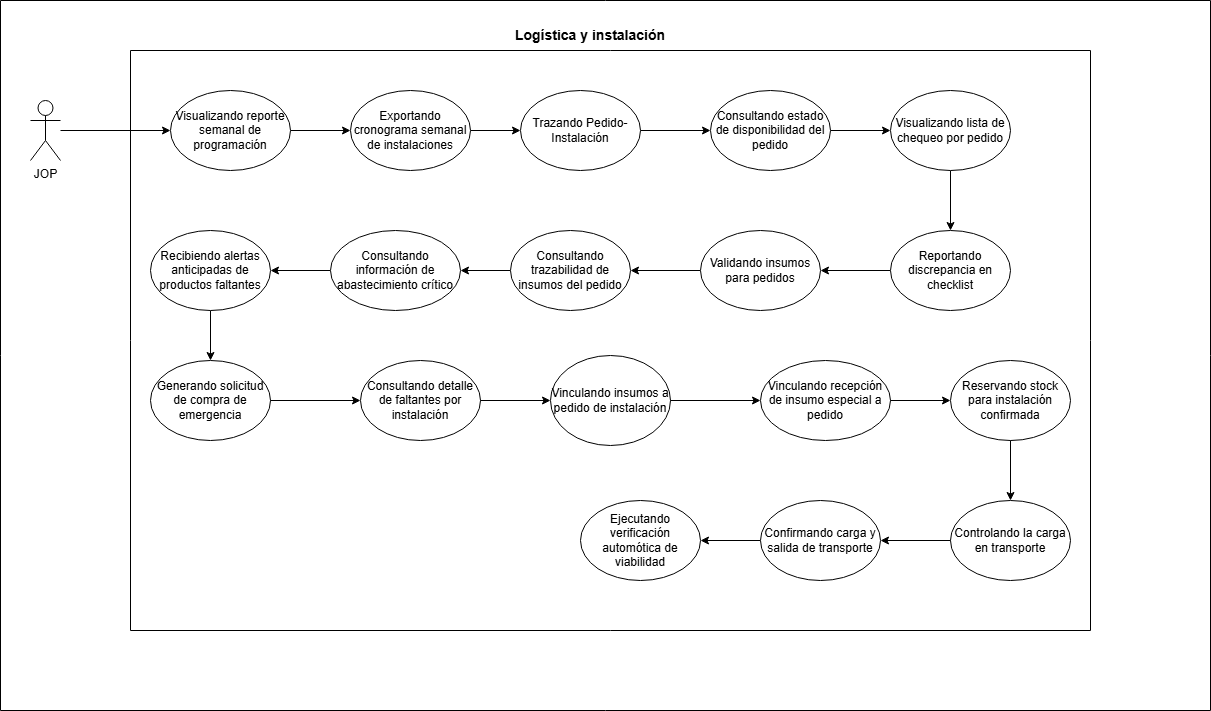

The diagram above was exported from draw.io. Its source (the exported page's mxGraphModel, read from the mxfile embedded in the PNG):
<mxGraphModel dx="2635" dy="1941" grid="0" gridSize="10" guides="1" tooltips="1" connect="1" arrows="1" fold="1" page="1" pageScale="1" pageWidth="827" pageHeight="1169" math="0" shadow="0">
  <root>
    <mxCell id="0" />
    <mxCell id="1" parent="0" />
    <mxCell id="MN9OFsXcn5JN8G1MGgan-1" edge="1" parent="1" source="MN9OFsXcn5JN8G1MGgan-2" style="edgeStyle=orthogonalEdgeStyle;rounded=0;orthogonalLoop=1;jettySize=auto;html=1;entryX=0;entryY=0.5;entryDx=0;entryDy=0;" target="MN9OFsXcn5JN8G1MGgan-4">
      <mxGeometry relative="1" as="geometry" />
    </mxCell>
    <mxCell id="MN9OFsXcn5JN8G1MGgan-2" parent="1" style="shape=umlActor;verticalLabelPosition=bottom;verticalAlign=top;html=1;outlineConnect=0;" value="JOP" vertex="1">
      <mxGeometry height="60" width="30" x="-240" y="50" as="geometry" />
    </mxCell>
    <mxCell id="MN9OFsXcn5JN8G1MGgan-3" edge="1" parent="1" source="MN9OFsXcn5JN8G1MGgan-4" style="edgeStyle=orthogonalEdgeStyle;rounded=0;orthogonalLoop=1;jettySize=auto;html=1;" target="MN9OFsXcn5JN8G1MGgan-6">
      <mxGeometry relative="1" as="geometry" />
    </mxCell>
    <mxCell id="MN9OFsXcn5JN8G1MGgan-4" parent="1" style="ellipse;whiteSpace=wrap;html=1;" value="Visualizando reporte semanal de programación" vertex="1">
      <mxGeometry height="80" width="120" x="-100" y="40" as="geometry" />
    </mxCell>
    <mxCell id="MN9OFsXcn5JN8G1MGgan-5" edge="1" parent="1" source="MN9OFsXcn5JN8G1MGgan-6" style="edgeStyle=orthogonalEdgeStyle;rounded=0;orthogonalLoop=1;jettySize=auto;html=1;" target="MN9OFsXcn5JN8G1MGgan-8">
      <mxGeometry relative="1" as="geometry" />
    </mxCell>
    <mxCell id="MN9OFsXcn5JN8G1MGgan-6" parent="1" style="ellipse;whiteSpace=wrap;html=1;" value="Exportando cronograma semanal de instalaciones" vertex="1">
      <mxGeometry height="80" width="120" x="80" y="40" as="geometry" />
    </mxCell>
    <mxCell id="MN9OFsXcn5JN8G1MGgan-7" edge="1" parent="1" source="MN9OFsXcn5JN8G1MGgan-8" style="edgeStyle=orthogonalEdgeStyle;rounded=0;orthogonalLoop=1;jettySize=auto;html=1;" target="MN9OFsXcn5JN8G1MGgan-10" value="">
      <mxGeometry relative="1" as="geometry" />
    </mxCell>
    <mxCell id="MN9OFsXcn5JN8G1MGgan-8" parent="1" style="ellipse;whiteSpace=wrap;html=1;" value="Trazando Pedido-Instalación" vertex="1">
      <mxGeometry height="80" width="120" x="250" y="40" as="geometry" />
    </mxCell>
    <mxCell id="MN9OFsXcn5JN8G1MGgan-9" edge="1" parent="1" source="MN9OFsXcn5JN8G1MGgan-10" style="edgeStyle=orthogonalEdgeStyle;rounded=0;orthogonalLoop=1;jettySize=auto;html=1;" target="MN9OFsXcn5JN8G1MGgan-12">
      <mxGeometry relative="1" as="geometry" />
    </mxCell>
    <mxCell id="MN9OFsXcn5JN8G1MGgan-10" parent="1" style="ellipse;whiteSpace=wrap;html=1;" value="Consultando estado de disponibilidad del pedido" vertex="1">
      <mxGeometry height="80" width="120" x="440" y="40" as="geometry" />
    </mxCell>
    <mxCell id="MN9OFsXcn5JN8G1MGgan-11" edge="1" parent="1" source="MN9OFsXcn5JN8G1MGgan-12" style="edgeStyle=orthogonalEdgeStyle;rounded=0;orthogonalLoop=1;jettySize=auto;html=1;" target="MN9OFsXcn5JN8G1MGgan-14">
      <mxGeometry relative="1" as="geometry" />
    </mxCell>
    <mxCell id="MN9OFsXcn5JN8G1MGgan-12" parent="1" style="ellipse;whiteSpace=wrap;html=1;" value="Visualizando lista de chequeo por pedido" vertex="1">
      <mxGeometry height="80" width="120" x="620" y="40" as="geometry" />
    </mxCell>
    <mxCell id="MN9OFsXcn5JN8G1MGgan-13" edge="1" parent="1" source="MN9OFsXcn5JN8G1MGgan-14" style="edgeStyle=orthogonalEdgeStyle;rounded=0;orthogonalLoop=1;jettySize=auto;html=1;entryX=1;entryY=0.5;entryDx=0;entryDy=0;" target="MN9OFsXcn5JN8G1MGgan-16">
      <mxGeometry relative="1" as="geometry" />
    </mxCell>
    <mxCell id="MN9OFsXcn5JN8G1MGgan-14" parent="1" style="ellipse;whiteSpace=wrap;html=1;" value="Reportando discrepancia en checklist" vertex="1">
      <mxGeometry height="80" width="120" x="620" y="180" as="geometry" />
    </mxCell>
    <mxCell id="MN9OFsXcn5JN8G1MGgan-15" edge="1" parent="1" source="MN9OFsXcn5JN8G1MGgan-16" style="edgeStyle=orthogonalEdgeStyle;rounded=0;orthogonalLoop=1;jettySize=auto;html=1;entryX=1;entryY=0.5;entryDx=0;entryDy=0;" target="MN9OFsXcn5JN8G1MGgan-18">
      <mxGeometry relative="1" as="geometry" />
    </mxCell>
    <mxCell id="MN9OFsXcn5JN8G1MGgan-16" parent="1" style="ellipse;whiteSpace=wrap;html=1;" value="Validando insumos para pedidos" vertex="1">
      <mxGeometry height="80" width="120" x="430" y="180" as="geometry" />
    </mxCell>
    <mxCell id="MN9OFsXcn5JN8G1MGgan-17" edge="1" parent="1" source="MN9OFsXcn5JN8G1MGgan-18" style="edgeStyle=orthogonalEdgeStyle;rounded=0;orthogonalLoop=1;jettySize=auto;html=1;" target="MN9OFsXcn5JN8G1MGgan-20">
      <mxGeometry relative="1" as="geometry" />
    </mxCell>
    <mxCell id="MN9OFsXcn5JN8G1MGgan-18" parent="1" style="ellipse;whiteSpace=wrap;html=1;" value="Consultando trazabilidad de insumos del pedido" vertex="1">
      <mxGeometry height="80" width="120" x="240" y="180" as="geometry" />
    </mxCell>
    <mxCell id="MN9OFsXcn5JN8G1MGgan-19" edge="1" parent="1" source="MN9OFsXcn5JN8G1MGgan-20" style="edgeStyle=orthogonalEdgeStyle;rounded=0;orthogonalLoop=1;jettySize=auto;html=1;entryX=1;entryY=0.5;entryDx=0;entryDy=0;" target="MN9OFsXcn5JN8G1MGgan-22">
      <mxGeometry relative="1" as="geometry" />
    </mxCell>
    <mxCell id="MN9OFsXcn5JN8G1MGgan-20" parent="1" style="ellipse;whiteSpace=wrap;html=1;" value="Consultando información de abastecimiento crítico" vertex="1">
      <mxGeometry height="80" width="130" x="60" y="180" as="geometry" />
    </mxCell>
    <mxCell id="MN9OFsXcn5JN8G1MGgan-21" edge="1" parent="1" source="MN9OFsXcn5JN8G1MGgan-22" style="edgeStyle=orthogonalEdgeStyle;rounded=0;orthogonalLoop=1;jettySize=auto;html=1;" target="MN9OFsXcn5JN8G1MGgan-26" value="">
      <mxGeometry relative="1" as="geometry" />
    </mxCell>
    <mxCell id="MN9OFsXcn5JN8G1MGgan-22" parent="1" style="ellipse;whiteSpace=wrap;html=1;" value="Recibiendo alertas anticipadas de productos faltantes" vertex="1">
      <mxGeometry height="80" width="120" x="-120" y="180" as="geometry" />
    </mxCell>
    <mxCell id="MN9OFsXcn5JN8G1MGgan-23" parent="1" style="swimlane;startSize=0;" value="" vertex="1">
      <mxGeometry height="580" width="960" x="-140" as="geometry" />
    </mxCell>
    <mxCell id="MN9OFsXcn5JN8G1MGgan-24" parent="1" style="swimlane;startSize=0;" value="" vertex="1">
      <mxGeometry height="710" width="1210" x="-270" y="-50" as="geometry" />
    </mxCell>
    <mxCell id="MN9OFsXcn5JN8G1MGgan-25" parent="MN9OFsXcn5JN8G1MGgan-24" style="text;html=1;whiteSpace=wrap;strokeColor=none;fillColor=none;align=center;verticalAlign=middle;rounded=0;" value="&lt;b&gt;&lt;font style=&quot;font-size: 14px;&quot;&gt;Logística y instalación&lt;/font&gt;&lt;/b&gt;" vertex="1">
      <mxGeometry height="30" width="220" x="480" y="20" as="geometry" />
    </mxCell>
    <mxCell id="MN9OFsXcn5JN8G1MGgan-26" parent="MN9OFsXcn5JN8G1MGgan-24" style="ellipse;whiteSpace=wrap;html=1;" value="Generando solicitud de compra de emergencia" vertex="1">
      <mxGeometry height="80" width="120" x="150" y="360" as="geometry" />
    </mxCell>
    <mxCell id="tB6WxFgCg8eEVKFm23kC-2" edge="1" parent="MN9OFsXcn5JN8G1MGgan-24" source="MN9OFsXcn5JN8G1MGgan-27" style="edgeStyle=orthogonalEdgeStyle;rounded=0;orthogonalLoop=1;jettySize=auto;html=1;entryX=1;entryY=0.5;entryDx=0;entryDy=0;" target="eyWjDqps3wFLIXgfhsKB-1">
      <mxGeometry relative="1" as="geometry" />
    </mxCell>
    <mxCell id="MN9OFsXcn5JN8G1MGgan-27" parent="MN9OFsXcn5JN8G1MGgan-24" style="ellipse;whiteSpace=wrap;html=1;" value="Confirmando carga y salida de transporte" vertex="1">
      <mxGeometry height="80" width="120" x="760" y="500" as="geometry" />
    </mxCell>
    <mxCell id="MN9OFsXcn5JN8G1MGgan-28" parent="MN9OFsXcn5JN8G1MGgan-24" style="ellipse;whiteSpace=wrap;html=1;" value="Controlando la carga en transporte" vertex="1">
      <mxGeometry height="80" width="120" x="950" y="500" as="geometry" />
    </mxCell>
    <mxCell id="MN9OFsXcn5JN8G1MGgan-29" edge="1" parent="MN9OFsXcn5JN8G1MGgan-24" source="MN9OFsXcn5JN8G1MGgan-28" style="edgeStyle=orthogonalEdgeStyle;rounded=0;orthogonalLoop=1;jettySize=auto;html=1;" target="MN9OFsXcn5JN8G1MGgan-27">
      <mxGeometry relative="1" as="geometry" />
    </mxCell>
    <mxCell id="MN9OFsXcn5JN8G1MGgan-30" parent="MN9OFsXcn5JN8G1MGgan-24" style="ellipse;whiteSpace=wrap;html=1;" value="Reservando stock para instalación confirmada" vertex="1">
      <mxGeometry height="80" width="120" x="950" y="360" as="geometry" />
    </mxCell>
    <mxCell id="MN9OFsXcn5JN8G1MGgan-31" edge="1" parent="MN9OFsXcn5JN8G1MGgan-24" source="MN9OFsXcn5JN8G1MGgan-30" style="edgeStyle=orthogonalEdgeStyle;rounded=0;orthogonalLoop=1;jettySize=auto;html=1;" target="MN9OFsXcn5JN8G1MGgan-28">
      <mxGeometry relative="1" as="geometry" />
    </mxCell>
    <mxCell id="MN9OFsXcn5JN8G1MGgan-32" parent="MN9OFsXcn5JN8G1MGgan-24" style="ellipse;whiteSpace=wrap;html=1;" value="Vinculando recepción de insumo especial a pedido" vertex="1">
      <mxGeometry height="80" width="130" x="760" y="360" as="geometry" />
    </mxCell>
    <mxCell id="MN9OFsXcn5JN8G1MGgan-33" edge="1" parent="MN9OFsXcn5JN8G1MGgan-24" source="MN9OFsXcn5JN8G1MGgan-32" style="edgeStyle=orthogonalEdgeStyle;rounded=0;orthogonalLoop=1;jettySize=auto;html=1;" target="MN9OFsXcn5JN8G1MGgan-30">
      <mxGeometry relative="1" as="geometry" />
    </mxCell>
    <mxCell id="MN9OFsXcn5JN8G1MGgan-34" parent="MN9OFsXcn5JN8G1MGgan-24" style="ellipse;whiteSpace=wrap;html=1;" value="Vinculando insumos a pedido de instalación" vertex="1">
      <mxGeometry height="90" width="120" x="550" y="355" as="geometry" />
    </mxCell>
    <mxCell id="MN9OFsXcn5JN8G1MGgan-35" edge="1" parent="MN9OFsXcn5JN8G1MGgan-24" source="MN9OFsXcn5JN8G1MGgan-34" style="edgeStyle=orthogonalEdgeStyle;rounded=0;orthogonalLoop=1;jettySize=auto;html=1;" target="MN9OFsXcn5JN8G1MGgan-32">
      <mxGeometry relative="1" as="geometry" />
    </mxCell>
    <mxCell id="MN9OFsXcn5JN8G1MGgan-36" parent="MN9OFsXcn5JN8G1MGgan-24" style="ellipse;whiteSpace=wrap;html=1;" value="Consultando detalle de faltantes por instalación" vertex="1">
      <mxGeometry height="80" width="120" x="360" y="360" as="geometry" />
    </mxCell>
    <mxCell id="MN9OFsXcn5JN8G1MGgan-37" edge="1" parent="MN9OFsXcn5JN8G1MGgan-24" source="MN9OFsXcn5JN8G1MGgan-26" style="edgeStyle=orthogonalEdgeStyle;rounded=0;orthogonalLoop=1;jettySize=auto;html=1;" target="MN9OFsXcn5JN8G1MGgan-36">
      <mxGeometry relative="1" as="geometry" />
    </mxCell>
    <mxCell id="MN9OFsXcn5JN8G1MGgan-38" edge="1" parent="MN9OFsXcn5JN8G1MGgan-24" source="MN9OFsXcn5JN8G1MGgan-36" style="edgeStyle=orthogonalEdgeStyle;rounded=0;orthogonalLoop=1;jettySize=auto;html=1;entryX=0;entryY=0.5;entryDx=0;entryDy=0;" target="MN9OFsXcn5JN8G1MGgan-34">
      <mxGeometry relative="1" as="geometry" />
    </mxCell>
    <mxCell id="eyWjDqps3wFLIXgfhsKB-1" parent="MN9OFsXcn5JN8G1MGgan-24" style="ellipse;whiteSpace=wrap;html=1;" value="Ejecutando verificación automótica de viabilidad" vertex="1">
      <mxGeometry height="80" width="120" x="580" y="500" as="geometry" />
    </mxCell>
  </root>
</mxGraphModel>